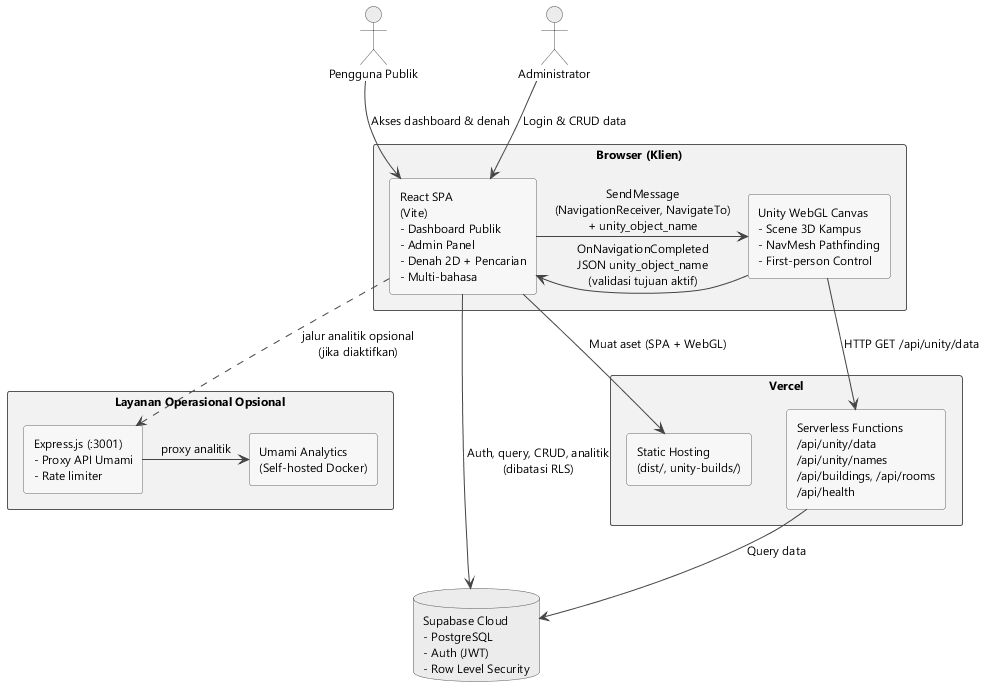

The diagram above was rendered by PlantUML. Its source (embedded in the PNG):
@startuml gambar-2-09-arsitektur-sistem
' Gambar 2.9 - Diagram Arsitektur Sistem (versi terkini, mengacu PRD)
' Menggantikan arsitektur lama (BuildingDataReceiver/BuildingClickHandler - deprecated)

skinparam backgroundColor #FFFFFF
skinparam shadowing false
skinparam defaultFontName "Segoe UI"
skinparam defaultFontSize 12
skinparam ArrowColor #444444
skinparam componentStyle rectangle
skinparam rectangle {
  BackgroundColor #F2F2F2
  BorderColor #555555
}
skinparam component {
  BackgroundColor #F7F7F7
  BorderColor #666666
}
skinparam database {
  BackgroundColor #ECECEC
  BorderColor #555555
}
skinparam actor {
  BackgroundColor #ECECEC
  BorderColor #555555
}


actor "Pengguna Publik" as User
actor "Administrator" as Admin

rectangle "Browser (Klien)" as Browser {
  component "React SPA\n(Vite)\n- Dashboard Publik\n- Admin Panel\n- Denah 2D + Pencarian\n- Multi-bahasa" as React
  component "Unity WebGL Canvas\n- Scene 3D Kampus\n- NavMesh Pathfinding\n- First-person Control" as UnityCanvas
  React -right-> UnityCanvas : SendMessage\n(NavigationReceiver, NavigateTo)\n+ unity_object_name
  UnityCanvas -left-> React : OnNavigationCompleted\nJSON unity_object_name\n(validasi tujuan aktif)
}

rectangle "Vercel" as Vercel {
  component "Static Hosting\n(dist/, unity-builds/)" as Static
  component "Serverless Functions\n/api/unity/data\n/api/unity/names\n/api/buildings, /api/rooms\n/api/health" as Serverless
}

rectangle "Layanan Operasional Opsional" as OptionalServices {
  component "Express.js (:3001)\n- Proxy API Umami\n- Rate limiter" as Express
  component "Umami Analytics\n(Self-hosted Docker)" as Umami
  Express -right-> Umami : proxy analitik
}

database "Supabase Cloud\n- PostgreSQL\n- Auth (JWT)\n- Row Level Security" as Supabase

' Alur pengguna
User --> React : Akses dashboard & denah
Admin --> React : Login & CRUD data

' Frontend ke layanan
React --> Static : Muat aset (SPA + WebGL)
React --> Supabase : Auth, query, CRUD, analitik\n(dibatasi RLS)

' Unity menarik data sendiri (runtime)
UnityCanvas --> Serverless : HTTP GET /api/unity/data

' Serverless ke database
Serverless --> Supabase : Query data

' Jalur analitik alternatif, bukan dependensi UI aktif
React ..> Express : jalur analitik opsional\n(jika diaktifkan)

@enduml